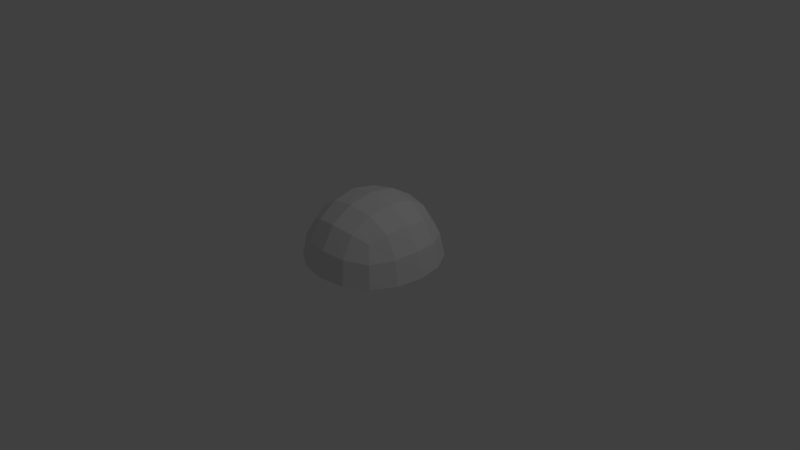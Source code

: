 # Source: Brain.blend  (saved by Blender 2.77.0; exported with 4.5.12 LTS)
import bpy
from mathutils import Matrix  # noqa: F401  (used for matrix-valued properties, if any)

bpy.ops.wm.read_factory_settings(use_empty=True)
scene = bpy.context.scene
scene.name = 'Scene'

# ---- collections
col_collection_1 = bpy.data.collections.new('Collection 1'); scene.collection.children.link(col_collection_1)

# ---- materials (node trees are filled in below, after node groups)
mat_material = bpy.data.materials.new('Material')
mat_material.alpha_threshold = 0.0
mat_material.use_transparent_shadow = False
mat_material.roughness = 0.5
mat_material.line_color = (0.0, 0.0, 0.0, 1.0)

# ---- material node trees

# ---- world
world_world = bpy.data.worlds.new('World'); scene.world = world_world
world_world.color = (0.05088, 0.05088, 0.05088)
world_world.use_sun_shadow = False
world_world.sun_shadow_jitter_overblur = 0.0
world_world.cycles.sampling_method = 'MANUAL'

# ---- cameras
cam_camera = bpy.data.cameras.new('Camera')
cam_camera.clip_end = 100.0
cam_camera.lens = 35.0
cam_camera.sensor_width = 32.0
cam_camera.sensor_height = 18.0
cam_camera.ortho_scale = 7.314
cam_camera.dof.focus_distance = 0.0
cam_camera.dof.aperture_fstop = 128.0

# ---- lights
light_lamp = bpy.data.lights.new('Lamp', 'POINT')
light_lamp.transmission_factor = 0.0
light_lamp.cutoff_distance = 30.0
light_lamp.energy = 100.0
light_lamp.shadow_buffer_clip_start = 1.001
light_lamp.shadow_soft_size = 0.1
light_lamp.shadow_maximum_resolution = 0.006
light_lamp.use_absolute_resolution = True

# ---- meshes
me_cube = bpy.data.meshes.new('Cube')
me_cube.from_pydata([(-1.136e-07, -1.648e-07, 0.8785), (0.0, 0.3507, 0.8194), (-0.3507, -4.47e-08, 0.8194), (-2.235e-07, -0.3507, 0.8194), (0.3507, -2.682e-07, 0.8194), (0.3264, 0.3264, 0.7639), (-0.3264, 0.3264, 0.7639), (-0.3264, -0.3264, 0.7639), (0.3264, -0.3264, 0.7639), (0.8785, -2.608e-07, 0.0), (0.8194, 0.3507, 0.0), (0.8194, -3.129e-07, 0.3507), (0.8194, -0.3507, 0.0), (0.7639, 0.3264, 0.3264), (0.7639, -0.3264, 0.3264), (-2.608e-07, -0.8785, 0.0), (0.3507, -0.8194, 0.0), (-3.055e-07, -0.8194, 0.3507), (-0.3507, -0.8194, 0.0), (0.3264, -0.7639, 0.3264), (-0.3264, -0.7639, 0.3264), (-0.8785, 1.849e-07, 0.0), (-0.8194, -0.3507, 0.0), (-0.8194, 1.341e-07, 0.3507), (-0.8194, 0.3507, 0.0), (-0.7639, -0.3264, 0.3264), (-0.7639, 0.3264, 0.3264), (1.963e-07, 0.8785, 0.0), (0.3507, 0.8194, 0.0), (-0.3507, 0.8194, 0.0), (1.714e-07, 0.8194, 0.3507), (0.3264, 0.7639, 0.3264), (-0.3264, 0.7639, 0.3264), (0.6432, 0.6432, 0.0), (0.599, 0.599, 0.3021), (0.6432, -0.6432, 0.0), (0.599, -0.599, 0.3021), (-0.6432, -0.6432, 0.0), (-0.599, -0.599, 0.3021), (-0.6432, 0.6432, 0.0), (-0.599, 0.599, 0.3021), (0.599, 0.3021, 0.599), (0.6432, -3.316e-07, 0.6432), (0.599, -0.3021, 0.599), (0.3021, 0.599, 0.599), (1.146e-07, 0.6432, 0.6432), (-0.3021, 0.599, 0.599), (0.3021, -0.599, 0.599), (-2.962e-07, -0.6432, 0.6432), (-0.3021, -0.599, 0.599), (-0.599, -0.3021, 0.599), (-0.6432, 6.333e-08, 0.6432), (-0.599, 0.3021, 0.599), (0.5093, 0.5093, 0.5093), (0.5093, -0.5093, 0.5093), (-0.5093, -0.5093, 0.5093), (-0.5093, 0.5093, 0.5093)], [], [(0, 4, 5, 1), (1, 5, 44, 45), (4, 42, 41, 5), (5, 41, 53, 44), (0, 1, 6, 2), (2, 6, 52, 51), (1, 45, 46, 6), (6, 46, 56, 52), (0, 2, 7, 3), (3, 7, 49, 48), (2, 51, 50, 7), (7, 50, 55, 49), (0, 3, 8, 4), (4, 8, 43, 42), (3, 48, 47, 8), (8, 47, 54, 43), (9, 10, 13, 11), (11, 13, 41, 42), (10, 33, 34, 13), (13, 34, 53, 41), (9, 11, 14, 12), (12, 14, 36, 35), (11, 42, 43, 14), (14, 43, 54, 36), (15, 16, 19, 17), (17, 19, 47, 48), (16, 35, 36, 19), (19, 36, 54, 47), (15, 17, 20, 18), (18, 20, 38, 37), (17, 48, 49, 20), (20, 49, 55, 38), (21, 22, 25, 23), (23, 25, 50, 51), (22, 37, 38, 25), (25, 38, 55, 50), (21, 23, 26, 24), (24, 26, 40, 39), (23, 51, 52, 26), (26, 52, 56, 40), (27, 30, 31, 28), (28, 31, 34, 33), (30, 45, 44, 31), (31, 44, 53, 34), (27, 29, 32, 30), (30, 32, 46, 45), (29, 39, 40, 32), (32, 40, 56, 46), (9, 12, 35, 16, 15, 18, 37, 22, 21, 24, 39, 29, 27, 28, 33, 10)])
_uv = me_cube.uv_layers.new(name='UVMap')
_uv.uv.foreach_set('vector', [0.2837, 0.3028, 0.2952, 0.2191, 0.3652, 0.2258, 0.3746, 0.3028, 0.3746, 0.3028, 0.3652, 0.2258, 0.4337, 0.216, 0.4575, 0.2834, 0.2952, 0.2191, 0.3044, 0.1515, 0.3647, 0.1597, 0.3652, 0.2258, 0.3652, 0.2258, 0.3647, 0.1597, 0.4148, 0.1666, 0.4337, 0.216, 0.3251, 0.3031, 0.4127, 0.3275, 0.3829, 0.3992, 0.3137, 0.3868, 0.3137, 0.3868, 0.3829, 0.3992, 0.3647, 0.4627, 0.3044, 0.4544, 0.4127, 0.3275, 0.4873, 0.3684, 0.4462, 0.427, 0.3829, 0.3992, 0.3829, 0.3992, 0.4462, 0.427, 0.4148, 0.4695, 0.3647, 0.4627, 0.3251, 0.3031, 0.3137, 0.3868, 0.2436, 0.3801, 0.2342, 0.3031, 0.2342, 0.3031, 0.2436, 0.3801, 0.1752, 0.3899, 0.1513, 0.3225, 0.3137, 0.3868, 0.3044, 0.4544, 0.2441, 0.4462, 0.2436, 0.3801, 0.2436, 0.3801, 0.2441, 0.4462, 0.194, 0.4393, 0.1752, 0.3899, 0.2837, 0.3028, 0.1962, 0.2784, 0.2259, 0.2068, 0.2952, 0.2191, 0.2952, 0.2191, 0.2259, 0.2068, 0.2441, 0.1432, 0.3044, 0.1515, 0.1962, 0.2784, 0.1215, 0.2375, 0.1626, 0.1789, 0.2259, 0.2068, 0.2259, 0.2068, 0.1626, 0.1789, 0.194, 0.1364, 0.2441, 0.1432, 0.3251, 0.0001252, 0.4127, 0.02452, 0.3829, 0.0962, 0.3137, 0.08382, 0.3137, 0.08382, 0.3829, 0.0962, 0.3647, 0.1597, 0.3044, 0.1515, 0.4127, 0.02452, 0.4873, 0.06547, 0.4462, 0.124, 0.3829, 0.0962, 0.3829, 0.0962, 0.4462, 0.124, 0.4148, 0.1666, 0.3647, 0.1597, 0.3251, 0.0001252, 0.3137, 0.08382, 0.2436, 0.07715, 0.2342, 0.0001252, 0.2342, 0.0001252, 0.2436, 0.07715, 0.1752, 0.08697, 0.1513, 0.01953, 0.3137, 0.08382, 0.3044, 0.1515, 0.2441, 0.1432, 0.2436, 0.07715, 0.2436, 0.07715, 0.2441, 0.1432, 0.194, 0.1364, 0.1752, 0.08697, 0.0001252, 0.1099, 0.0741, 0.05657, 0.1151, 0.1256, 0.05707, 0.1811, 0.05707, 0.1811, 0.1151, 0.1256, 0.1626, 0.1789, 0.1215, 0.2375, 0.0741, 0.05657, 0.1513, 0.01953, 0.1752, 0.08697, 0.1151, 0.1256, 0.1151, 0.1256, 0.1752, 0.08697, 0.194, 0.1364, 0.1626, 0.1789, 0.0001252, 0.4128, 0.0741, 0.3595, 0.1151, 0.4286, 0.05707, 0.4841, 0.05707, 0.4841, 0.1151, 0.4286, 0.1626, 0.4819, 0.1215, 0.5405, 0.0741, 0.3595, 0.1513, 0.3225, 0.1752, 0.3899, 0.1151, 0.4286, 0.1151, 0.4286, 0.1752, 0.3899, 0.194, 0.4393, 0.1626, 0.4819, 0.2837, 0.6058, 0.1962, 0.5814, 0.2259, 0.5097, 0.2952, 0.5221, 0.2952, 0.5221, 0.2259, 0.5097, 0.2441, 0.4462, 0.3044, 0.4544, 0.1962, 0.5814, 0.1215, 0.5405, 0.1626, 0.4819, 0.2259, 0.5097, 0.2259, 0.5097, 0.1626, 0.4819, 0.194, 0.4393, 0.2441, 0.4462, 0.2837, 0.6058, 0.2952, 0.5221, 0.3652, 0.5288, 0.3746, 0.6058, 0.3746, 0.6058, 0.3652, 0.5288, 0.4337, 0.519, 0.4575, 0.5864, 0.2952, 0.5221, 0.3044, 0.4544, 0.3647, 0.4627, 0.3652, 0.5288, 0.3652, 0.5288, 0.3647, 0.4627, 0.4148, 0.4695, 0.4337, 0.519, 0.6087, 0.1931, 0.5347, 0.2464, 0.4938, 0.1774, 0.5517, 0.1219, 0.5517, 0.1219, 0.4938, 0.1774, 0.4462, 0.124, 0.4873, 0.06547, 0.5347, 0.2464, 0.4575, 0.2834, 0.4337, 0.216, 0.4938, 0.1774, 0.4938, 0.1774, 0.4337, 0.216, 0.4148, 0.1666, 0.4462, 0.124, 0.6087, 0.496, 0.5347, 0.5494, 0.4938, 0.4803, 0.5517, 0.4248, 0.5517, 0.4248, 0.4938, 0.4803, 0.4462, 0.427, 0.4873, 0.3684, 0.5347, 0.5494, 0.4575, 0.5864, 0.4337, 0.519, 0.4938, 0.4803, 0.4938, 0.4803, 0.4337, 0.519, 0.4148, 0.4695, 0.4462, 0.427, 0.394, 0.7698, 0.394, 0.8507, 0.3655, 0.9229, 0.3066, 0.9734, 0.2302, 0.9999, 0.1493, 0.9999, 0.07712, 0.9714, 0.02659, 0.9125, 0.0001252, 0.8361, 0.0001252, 0.7553, 0.02859, 0.683, 0.08751, 0.6325, 0.1639, 0.606, 0.2447, 0.606, 0.317, 0.6345, 0.3675, 0.6934])
me_cube.materials.append(mat_material)
me_cube.use_remesh_preserve_volume = False
me_cube.use_remesh_preserve_attributes = False
me_cube.use_mirror_vertex_groups = False
me_cube.update()

# ---- objects
ob_cube = bpy.data.objects.new('Cube', me_cube)
ob_lamp = bpy.data.objects.new('Lamp', light_lamp)
ob_camera = bpy.data.objects.new('Camera', cam_camera)

# ---- transforms, parenting, visibility, modifiers, constraints
ob_cube.location = (0.0, 0.0, 0.0)
ob_cube.lock_rotations_4d = False
ob_cube.empty_display_type = 'ARROWS'
ob_cube.lineart.crease_threshold = 0.0
ob_lamp.location = (4.076, 1.005, 5.904)
ob_lamp.rotation_euler = (0.6503, 0.05522, 1.866)
ob_lamp.lock_rotations_4d = False
ob_lamp.empty_display_type = 'ARROWS'
ob_lamp.color = (0.0, 0.0, 0.0, 0.0)
ob_lamp.lineart.crease_threshold = 0.0
ob_camera.location = (7.481, -6.508, 5.344)
ob_camera.rotation_euler = (1.109, 0.01082, 0.8149)
ob_camera.lock_rotations_4d = False
ob_camera.empty_display_type = 'ARROWS'
ob_camera.color = (0.0, 0.0, 0.0, 0.0)
ob_camera.display_type = 'WIRE'
ob_camera.lineart.crease_threshold = 0.0

# ---- collection membership
col_collection_1.objects.link(ob_cube)
col_collection_1.objects.link(ob_lamp)
col_collection_1.objects.link(ob_camera)

# ---- scene / render settings (as saved in the file)
scene.camera = ob_camera
scene.frame_start = 1; scene.frame_end = 250; scene.frame_set(1)
scene.render.engine = 'BLENDER_EEVEE_NEXT'
scene.render.resolution_percentage = 50
scene.render.dither_intensity = 0.0
scene.cycles.use_denoising = False
scene.cycles.samples = 128
scene.cycles.sampling_pattern = 'TABULATED_SOBOL'
scene.cycles.light_sampling_threshold = 0.0
scene.cycles.use_adaptive_sampling = False
scene.cycles.use_light_tree = False
scene.cycles.blur_glossy = 0.0
scene.cycles.sample_clamp_indirect = 0.0
scene.view_settings.view_transform = 'Standard'
bpy.context.view_layer.update()
